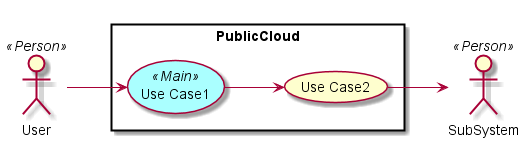

The diagram above was rendered by PlantUML. Its source (embedded in the PNG):
@startuml

left to right direction

skinparam usecase {
  BackgroudnColor #ffffaa
  BackgroundColor<<Main>> #aaffff
}
actor :User: <<Person>>
actor :SubSystem: <<Person>>


rectangle "PublicCloud" {
UseCase UC1 <<Main>> as "Use Case1"
UseCase UC2  as "Use Case2"


User --> UC1
UC1 --> UC2
UC2 --> SubSystem
}

@enduml